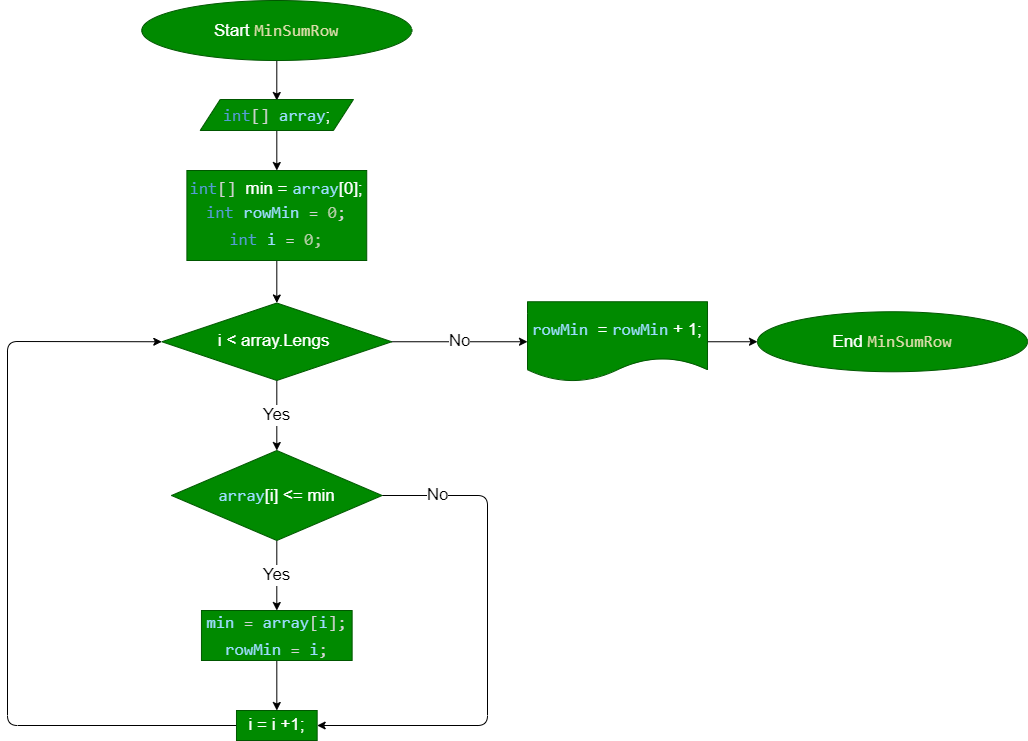

The diagram above was exported from draw.io. Its source (the exported page's mxGraphModel, read from the mxfile embedded in the PNG):
<mxGraphModel dx="1166" dy="912" grid="0" gridSize="10" guides="1" tooltips="1" connect="1" arrows="1" fold="1" page="1" pageScale="1" pageWidth="1100" pageHeight="850" math="0" shadow="0">
  <root>
    <mxCell id="0" />
    <mxCell id="1" parent="0" />
    <mxCell id="2" value="" style="edgeStyle=none;html=1;fontSize=17;" edge="1" parent="1" source="3">
      <mxGeometry relative="1" as="geometry">
        <mxPoint x="339.28999999999996" y="100" as="targetPoint" />
        <mxPoint x="339.30000000000007" y="60" as="sourcePoint" />
      </mxGeometry>
    </mxCell>
    <mxCell id="3" value="Start&amp;nbsp;&lt;span style=&quot;color: rgb(220, 220, 170); font-family: Consolas, &amp;quot;Courier New&amp;quot;, monospace;&quot;&gt;&lt;font style=&quot;font-size: 17px;&quot;&gt;MinSumRow&lt;/font&gt;&lt;/span&gt;" style="ellipse;whiteSpace=wrap;html=1;fillColor=#008a00;fontColor=#ffffff;strokeColor=#005700;fontSize=17;" vertex="1" parent="1">
      <mxGeometry x="204.31" width="270" height="60" as="geometry" />
    </mxCell>
    <mxCell id="4" value="" style="edgeStyle=none;html=1;fontSize=17;fontColor=#0000CC;" edge="1" parent="1" source="5" target="7">
      <mxGeometry relative="1" as="geometry" />
    </mxCell>
    <mxCell id="5" value="&lt;span style=&quot;font-family: Consolas, &amp;quot;Courier New&amp;quot;, monospace; color: rgb(86, 156, 214);&quot;&gt;int&lt;/span&gt;&lt;span style=&quot;color: rgb(212, 212, 212); font-family: Consolas, &amp;quot;Courier New&amp;quot;, monospace; background-color: rgb(0, 138, 0);&quot;&gt;[]&amp;nbsp;&lt;/span&gt;min =&amp;nbsp;&lt;span style=&quot;font-family: Consolas, &amp;quot;Courier New&amp;quot;, monospace; color: rgb(156, 220, 254);&quot;&gt;array&lt;/span&gt;[0];&lt;br&gt;&lt;div style=&quot;color: rgb(212, 212, 212); font-family: Consolas, &amp;quot;Courier New&amp;quot;, monospace; line-height: 27px;&quot;&gt;&lt;span style=&quot;color: rgb(86, 156, 214);&quot;&gt;int&lt;/span&gt; &lt;span style=&quot;color: rgb(156, 220, 254);&quot;&gt;rowMin&lt;/span&gt; = &lt;span style=&quot;color: rgb(181, 206, 168);&quot;&gt;0&lt;/span&gt;;&lt;/div&gt;&lt;div style=&quot;color: rgb(212, 212, 212); font-family: Consolas, &amp;quot;Courier New&amp;quot;, monospace; line-height: 27px;&quot;&gt;&lt;div style=&quot;line-height: 27px;&quot;&gt;&lt;span style=&quot;color: rgb(86, 156, 214);&quot;&gt;int&lt;/span&gt; &lt;span style=&quot;color: rgb(156, 220, 254);&quot;&gt;i&lt;/span&gt; = &lt;span style=&quot;color: rgb(181, 206, 168);&quot;&gt;0;&lt;/span&gt;&lt;/div&gt;&lt;/div&gt;" style="whiteSpace=wrap;html=1;fontSize=17;fillColor=#008a00;strokeColor=#005700;fontColor=#ffffff;" vertex="1" parent="1">
      <mxGeometry x="249.39000000000004" y="170" width="179.84" height="90" as="geometry" />
    </mxCell>
    <mxCell id="16" value="Yes" style="edgeStyle=none;html=1;fontSize=17;" edge="1" parent="1" source="7" target="15">
      <mxGeometry relative="1" as="geometry" />
    </mxCell>
    <mxCell id="24" value="No" style="edgeStyle=none;html=1;fontSize=17;exitX=1;exitY=0.5;exitDx=0;exitDy=0;entryX=0;entryY=0.5;entryDx=0;entryDy=0;" edge="1" parent="1" source="7" target="25">
      <mxGeometry relative="1" as="geometry">
        <mxPoint x="480" y="210" as="sourcePoint" />
        <mxPoint x="580" y="210" as="targetPoint" />
      </mxGeometry>
    </mxCell>
    <mxCell id="7" value="&lt;font style=&quot;font-size: 17px;&quot;&gt;i &amp;lt; array.Lengs&amp;nbsp;&lt;/font&gt;" style="rhombus;whiteSpace=wrap;html=1;fontSize=17;fillColor=#008a00;strokeColor=#005700;fontColor=#ffffff;" vertex="1" parent="1">
      <mxGeometry x="224.31" y="302.5" width="229.99" height="77.5" as="geometry" />
    </mxCell>
    <mxCell id="9" style="edgeStyle=none;html=1;entryX=0;entryY=0.5;entryDx=0;entryDy=0;fontSize=17;exitX=0;exitY=0.5;exitDx=0;exitDy=0;" edge="1" parent="1" source="21" target="7">
      <mxGeometry relative="1" as="geometry">
        <Array as="points">
          <mxPoint x="70" y="725" />
          <mxPoint x="70" y="341" />
        </Array>
        <mxPoint x="189.68000000000006" y="515" as="sourcePoint" />
      </mxGeometry>
    </mxCell>
    <mxCell id="11" value="End&amp;nbsp;&lt;span style=&quot;color: rgb(220, 220, 170); font-family: Consolas, &amp;quot;Courier New&amp;quot;, monospace;&quot;&gt;MinSumRow&lt;/span&gt;" style="ellipse;whiteSpace=wrap;html=1;fillColor=#008a00;fontColor=#ffffff;strokeColor=#005700;fontSize=17;" vertex="1" parent="1">
      <mxGeometry x="820" y="311.25" width="270" height="60" as="geometry" />
    </mxCell>
    <mxCell id="12" style="edgeStyle=none;html=1;entryX=0.5;entryY=0;entryDx=0;entryDy=0;fontSize=17;" edge="1" parent="1" source="13" target="5">
      <mxGeometry relative="1" as="geometry" />
    </mxCell>
    <mxCell id="13" value="&lt;span style=&quot;font-family: Consolas, &amp;quot;Courier New&amp;quot;, monospace; color: rgb(86, 156, 214);&quot;&gt;int&lt;/span&gt;&lt;span style=&quot;color: rgb(212, 212, 212); font-family: Consolas, &amp;quot;Courier New&amp;quot;, monospace; background-color: rgb(0, 138, 0);&quot;&gt;[]&amp;nbsp;&lt;/span&gt;&lt;span style=&quot;font-family: Consolas, &amp;quot;Courier New&amp;quot;, monospace; color: rgb(156, 220, 254);&quot;&gt;array&lt;/span&gt;;" style="shape=parallelogram;perimeter=parallelogramPerimeter;whiteSpace=wrap;html=1;fixedSize=1;fillColor=#008a00;fontColor=#ffffff;strokeColor=#005700;fontSize=17;" vertex="1" parent="1">
      <mxGeometry x="262.68" y="99" width="153.26" height="31" as="geometry" />
    </mxCell>
    <mxCell id="18" value="Yes" style="edgeStyle=none;html=1;fontSize=17;" edge="1" parent="1" source="15" target="17">
      <mxGeometry relative="1" as="geometry" />
    </mxCell>
    <mxCell id="23" value="No" style="edgeStyle=none;html=1;entryX=1;entryY=0.5;entryDx=0;entryDy=0;fontSize=17;exitX=1;exitY=0.5;exitDx=0;exitDy=0;" edge="1" parent="1" source="15" target="21">
      <mxGeometry x="-0.7811" relative="1" as="geometry">
        <Array as="points">
          <mxPoint x="550" y="495" />
          <mxPoint x="550" y="725" />
        </Array>
        <mxPoint as="offset" />
      </mxGeometry>
    </mxCell>
    <mxCell id="15" value="&lt;span style=&quot;font-family: Consolas, &amp;quot;Courier New&amp;quot;, monospace; color: rgb(156, 220, 254);&quot;&gt;array&lt;/span&gt;[i]&amp;nbsp;&amp;lt;= min" style="rhombus;whiteSpace=wrap;html=1;fontSize=17;fillColor=#008a00;strokeColor=#005700;fontColor=#ffffff;" vertex="1" parent="1">
      <mxGeometry x="233.97000000000003" y="450" width="210.69" height="90" as="geometry" />
    </mxCell>
    <mxCell id="22" value="" style="edgeStyle=none;html=1;fontSize=17;" edge="1" parent="1" source="17" target="21">
      <mxGeometry relative="1" as="geometry" />
    </mxCell>
    <mxCell id="17" value="&lt;div style=&quot;color: rgb(212, 212, 212); font-family: Consolas, &amp;quot;Courier New&amp;quot;, monospace; line-height: 27px;&quot;&gt;&lt;div style=&quot;&quot;&gt;&lt;span style=&quot;color: rgb(156, 220, 254);&quot;&gt;min&lt;/span&gt; = &lt;span style=&quot;color: rgb(156, 220, 254);&quot;&gt;array&lt;/span&gt;[&lt;span style=&quot;color: rgb(156, 220, 254);&quot;&gt;i&lt;/span&gt;];&lt;/div&gt;&lt;div style=&quot;&quot;&gt;&lt;span style=&quot;color: rgb(156, 220, 254);&quot;&gt;rowMin&lt;/span&gt; = &lt;span style=&quot;color: rgb(156, 220, 254);&quot;&gt;i&lt;/span&gt;;&lt;/div&gt;&lt;/div&gt;" style="whiteSpace=wrap;html=1;fontSize=17;fillColor=#008a00;strokeColor=#005700;fontColor=#ffffff;" vertex="1" parent="1">
      <mxGeometry x="263.96" y="610" width="150.68" height="50" as="geometry" />
    </mxCell>
    <mxCell id="21" value="i = i +1;" style="whiteSpace=wrap;html=1;fontSize=17;fillColor=#008a00;strokeColor=#005700;fontColor=#ffffff;" vertex="1" parent="1">
      <mxGeometry x="298.98" y="710" width="80.68" height="30" as="geometry" />
    </mxCell>
    <mxCell id="27" style="edgeStyle=none;html=1;entryX=0;entryY=0.5;entryDx=0;entryDy=0;fontSize=17;" edge="1" parent="1" source="25" target="11">
      <mxGeometry relative="1" as="geometry" />
    </mxCell>
    <mxCell id="25" value="&lt;span style=&quot;font-family: Consolas, &amp;quot;Courier New&amp;quot;, monospace; color: rgb(156, 220, 254);&quot;&gt;rowMin&lt;/span&gt;&lt;span style=&quot;color: rgb(212, 212, 212); font-family: Consolas, &amp;quot;Courier New&amp;quot;, monospace;&quot;&gt;&amp;nbsp;&lt;/span&gt;=&amp;nbsp;&lt;span style=&quot;font-family: Consolas, &amp;quot;Courier New&amp;quot;, monospace; color: rgb(156, 220, 254);&quot;&gt;rowMin&lt;/span&gt;&amp;nbsp;+ 1;" style="shape=document;whiteSpace=wrap;html=1;boundedLbl=1;fontSize=17;fillColor=#008a00;strokeColor=#005700;fontColor=#ffffff;" vertex="1" parent="1">
      <mxGeometry x="590" y="301.25" width="180.01" height="80" as="geometry" />
    </mxCell>
  </root>
</mxGraphModel>